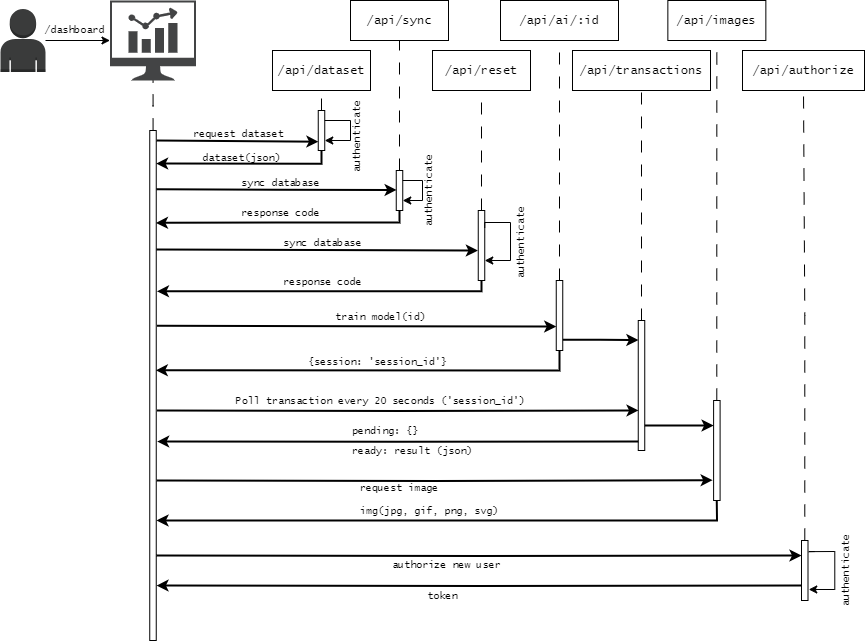

The diagram above was exported from draw.io. Its source (the exported page's mxGraphModel, read from the mxfile embedded in the PNG):
<mxGraphModel dx="2856" dy="2320" grid="1" gridSize="10" guides="1" tooltips="1" connect="1" arrows="1" fold="1" page="1" pageScale="1" pageWidth="850" pageHeight="1100" math="0" shadow="0">
  <root>
    <mxCell id="0" />
    <mxCell id="1" parent="0" />
    <mxCell id="2" style="edgeStyle=orthogonalEdgeStyle;rounded=0;orthogonalLoop=1;jettySize=auto;html=1;" edge="1" source="3" target="66" parent="1">
      <mxGeometry relative="1" as="geometry" />
    </mxCell>
    <mxCell id="3" value="" style="outlineConnect=0;dashed=0;verticalLabelPosition=bottom;verticalAlign=top;align=center;html=1;shape=mxgraph.aws3.user;fillColor=#3A3B3B;gradientColor=none;" vertex="1" parent="1">
      <mxGeometry x="-370" y="1038.5" width="45" height="63" as="geometry" />
    </mxCell>
    <mxCell id="4" value="&lt;font face=&quot;Lucida Console&quot;&gt;/api/dataset&lt;/font&gt;" style="rounded=0;whiteSpace=wrap;html=1;" vertex="1" parent="1">
      <mxGeometry x="-98" y="1080" width="98" height="40" as="geometry" />
    </mxCell>
    <mxCell id="5" value="&lt;font face=&quot;Lucida Console&quot;&gt;/api/sync&lt;/font&gt;" style="rounded=0;whiteSpace=wrap;html=1;" vertex="1" parent="1">
      <mxGeometry x="-19.999999999999993" y="1030" width="98" height="40" as="geometry" />
    </mxCell>
    <mxCell id="6" value="&lt;font face=&quot;Lucida Console&quot;&gt;/api/reset&lt;/font&gt;" style="rounded=0;whiteSpace=wrap;html=1;" vertex="1" parent="1">
      <mxGeometry x="62" y="1080" width="98" height="40" as="geometry" />
    </mxCell>
    <mxCell id="7" value="&lt;font face=&quot;Lucida Console&quot;&gt;/api/ai/:id&lt;/font&gt;" style="rounded=0;whiteSpace=wrap;html=1;" vertex="1" parent="1">
      <mxGeometry x="129.99999999999997" y="1030" width="118" height="40" as="geometry" />
    </mxCell>
    <mxCell id="8" value="&lt;font face=&quot;Lucida Console&quot;&gt;/api/transactions&lt;/font&gt;" style="rounded=0;whiteSpace=wrap;html=1;" vertex="1" parent="1">
      <mxGeometry x="202" y="1080" width="138" height="40" as="geometry" />
    </mxCell>
    <mxCell id="9" value="&lt;font face=&quot;Lucida Console&quot;&gt;/api/images&lt;/font&gt;" style="rounded=0;whiteSpace=wrap;html=1;" vertex="1" parent="1">
      <mxGeometry x="297.35" y="1030" width="98" height="40" as="geometry" />
    </mxCell>
    <mxCell id="10" style="edgeStyle=orthogonalEdgeStyle;rounded=0;orthogonalLoop=1;jettySize=auto;html=1;entryX=0.5;entryY=1;entryDx=0;entryDy=0;dashed=1;dashPattern=12 12;endArrow=none;endFill=0;" edge="1" source="11" target="4" parent="1">
      <mxGeometry relative="1" as="geometry" />
    </mxCell>
    <mxCell id="11" value="" style="rounded=0;whiteSpace=wrap;html=1;" vertex="1" parent="1">
      <mxGeometry x="-52.25" y="1140" width="6.5" height="40" as="geometry" />
    </mxCell>
    <mxCell id="12" style="edgeStyle=orthogonalEdgeStyle;rounded=0;orthogonalLoop=1;jettySize=auto;html=1;entryX=0.5;entryY=1;entryDx=0;entryDy=0;dashed=1;dashPattern=12 12;endArrow=none;endFill=0;" edge="1" source="13" target="5" parent="1">
      <mxGeometry relative="1" as="geometry" />
    </mxCell>
    <mxCell id="13" value="" style="rounded=0;whiteSpace=wrap;html=1;" vertex="1" parent="1">
      <mxGeometry x="25.75" y="1200" width="6.5" height="40" as="geometry" />
    </mxCell>
    <mxCell id="14" style="edgeStyle=orthogonalEdgeStyle;rounded=0;orthogonalLoop=1;jettySize=auto;html=1;entryX=0.5;entryY=1;entryDx=0;entryDy=0;endArrow=none;endFill=0;dashed=1;dashPattern=12 12;" edge="1" source="15" target="6" parent="1">
      <mxGeometry relative="1" as="geometry" />
    </mxCell>
    <mxCell id="15" value="" style="rounded=0;whiteSpace=wrap;html=1;" vertex="1" parent="1">
      <mxGeometry x="107.75" y="1240" width="6.5" height="70" as="geometry" />
    </mxCell>
    <mxCell id="16" style="edgeStyle=orthogonalEdgeStyle;rounded=0;orthogonalLoop=1;jettySize=auto;html=1;entryX=0.5;entryY=1;entryDx=0;entryDy=0;startArrow=none;startFill=0;endArrow=none;endFill=0;dashed=1;dashPattern=12 12;" edge="1" source="19" target="7" parent="1">
      <mxGeometry relative="1" as="geometry" />
    </mxCell>
    <mxCell id="17" style="edgeStyle=orthogonalEdgeStyle;rounded=0;orthogonalLoop=1;jettySize=auto;html=1;entryX=0.926;entryY=0.743;entryDx=0;entryDy=0;exitX=0.5;exitY=1;exitDx=0;exitDy=0;entryPerimeter=0;strokeWidth=2;" edge="1" source="19" parent="1">
      <mxGeometry relative="1" as="geometry">
        <mxPoint x="-214.731" y="1399.7929999999997" as="targetPoint" />
        <Array as="points">
          <mxPoint x="189" y="1400" />
          <mxPoint x="187" y="1400" />
        </Array>
      </mxGeometry>
    </mxCell>
    <mxCell id="18" style="edgeStyle=orthogonalEdgeStyle;rounded=0;orthogonalLoop=1;jettySize=auto;html=1;entryX=0.026;entryY=0.15;entryDx=0;entryDy=0;entryPerimeter=0;exitX=0.97;exitY=0.847;exitDx=0;exitDy=0;exitPerimeter=0;strokeWidth=2;" edge="1" source="19" target="22" parent="1">
      <mxGeometry relative="1" as="geometry">
        <Array as="points" />
      </mxGeometry>
    </mxCell>
    <mxCell id="19" value="" style="rounded=0;whiteSpace=wrap;html=1;" vertex="1" parent="1">
      <mxGeometry x="185.75" y="1310" width="6.5" height="70" as="geometry" />
    </mxCell>
    <mxCell id="20" style="edgeStyle=orthogonalEdgeStyle;rounded=0;orthogonalLoop=1;jettySize=auto;html=1;entryX=0.5;entryY=1;entryDx=0;entryDy=0;endArrow=none;endFill=0;dashed=1;dashPattern=12 12;" edge="1" source="22" target="8" parent="1">
      <mxGeometry relative="1" as="geometry" />
    </mxCell>
    <mxCell id="21" style="edgeStyle=orthogonalEdgeStyle;rounded=0;orthogonalLoop=1;jettySize=auto;html=1;entryX=0;entryY=0.25;entryDx=0;entryDy=0;strokeWidth=2;" edge="1" source="22" target="24" parent="1">
      <mxGeometry relative="1" as="geometry">
        <Array as="points">
          <mxPoint x="290" y="1455" />
          <mxPoint x="290" y="1455" />
        </Array>
      </mxGeometry>
    </mxCell>
    <mxCell id="22" value="" style="rounded=0;whiteSpace=wrap;html=1;" vertex="1" parent="1">
      <mxGeometry x="267.75" y="1350" width="6.5" height="130" as="geometry" />
    </mxCell>
    <mxCell id="23" style="edgeStyle=orthogonalEdgeStyle;rounded=0;orthogonalLoop=1;jettySize=auto;html=1;entryX=0.5;entryY=1;entryDx=0;entryDy=0;endArrow=none;endFill=0;dashed=1;dashPattern=12 12;" edge="1" source="24" target="9" parent="1">
      <mxGeometry relative="1" as="geometry" />
    </mxCell>
    <mxCell id="24" value="" style="rounded=0;whiteSpace=wrap;html=1;" vertex="1" parent="1">
      <mxGeometry x="343.1" y="1430" width="6.5" height="100" as="geometry" />
    </mxCell>
    <mxCell id="25" value="&lt;font style=&quot;font-size: 10px;&quot; face=&quot;Lucida Console&quot;&gt;&lt;span style=&quot;&quot;&gt;request &lt;/span&gt;&lt;span style=&quot;&quot;&gt;dataset&lt;/span&gt;&lt;/font&gt;" style="text;html=1;align=center;verticalAlign=middle;resizable=0;points=[];autosize=1;strokeColor=none;fillColor=none;fontStyle=0" vertex="1" parent="1">
      <mxGeometry x="-186.97" y="1148" width="110" height="30" as="geometry" />
    </mxCell>
    <mxCell id="26" value="" style="endArrow=classic;html=1;rounded=0;entryX=0.025;entryY=0.78;entryDx=0;entryDy=0;entryPerimeter=0;endFill=1;strokeWidth=2;" edge="1" target="11" parent="1">
      <mxGeometry width="50" height="50" relative="1" as="geometry">
        <mxPoint x="-214" y="1170" as="sourcePoint" />
        <mxPoint x="-134" y="1170" as="targetPoint" />
      </mxGeometry>
    </mxCell>
    <mxCell id="27" style="edgeStyle=orthogonalEdgeStyle;rounded=0;orthogonalLoop=1;jettySize=auto;html=1;entryX=0.976;entryY=0.154;entryDx=0;entryDy=0;entryPerimeter=0;exitX=0.5;exitY=1;exitDx=0;exitDy=0;strokeWidth=2;" edge="1" source="11" parent="1">
      <mxGeometry relative="1" as="geometry">
        <mxPoint x="-214.40599999999995" y="1193.054" as="targetPoint" />
        <Array as="points">
          <mxPoint x="-49" y="1193" />
        </Array>
      </mxGeometry>
    </mxCell>
    <mxCell id="28" value="&lt;font face=&quot;Lucida Console&quot;&gt;&lt;span style=&quot;font-size: 10px;&quot;&gt;&lt;span&gt;dataset(json)&lt;/span&gt;&lt;/span&gt;&lt;/font&gt;" style="text;html=1;align=center;verticalAlign=middle;resizable=0;points=[];autosize=1;strokeColor=none;fillColor=none;fontStyle=0" vertex="1" parent="1">
      <mxGeometry x="-179" y="1172" width="100" height="30" as="geometry" />
    </mxCell>
    <mxCell id="29" style="edgeStyle=orthogonalEdgeStyle;rounded=0;orthogonalLoop=1;jettySize=auto;html=1;entryX=0.06;entryY=0.335;entryDx=0;entryDy=0;entryPerimeter=0;exitX=1;exitY=0.25;exitDx=0;exitDy=0;strokeWidth=2;" edge="1" parent="1">
      <mxGeometry relative="1" as="geometry">
        <mxPoint x="-214.25" y="1218.7500000000018" as="sourcePoint" />
        <mxPoint x="26.1400000000001" y="1219.435" as="targetPoint" />
      </mxGeometry>
    </mxCell>
    <mxCell id="30" style="edgeStyle=orthogonalEdgeStyle;rounded=0;orthogonalLoop=1;jettySize=auto;html=1;entryX=1;entryY=0.75;entryDx=0;entryDy=0;exitX=1;exitY=0.25;exitDx=0;exitDy=0;" edge="1" source="11" target="11" parent="1">
      <mxGeometry relative="1" as="geometry">
        <Array as="points">
          <mxPoint x="-20" y="1150" />
          <mxPoint x="-20" y="1170" />
        </Array>
      </mxGeometry>
    </mxCell>
    <mxCell id="31" value="&lt;font face=&quot;Lucida Console&quot;&gt;&lt;span style=&quot;font-size: 10px;&quot;&gt;&lt;span&gt;authenticate&lt;/span&gt;&lt;/span&gt;&lt;/font&gt;" style="text;html=1;align=center;verticalAlign=middle;resizable=0;points=[];autosize=1;strokeColor=none;fillColor=none;rotation=-90;fontStyle=0" vertex="1" parent="1">
      <mxGeometry x="-64" y="1151" width="100" height="30" as="geometry" />
    </mxCell>
    <mxCell id="32" style="edgeStyle=orthogonalEdgeStyle;rounded=0;orthogonalLoop=1;jettySize=auto;html=1;entryX=0.954;entryY=0.323;entryDx=0;entryDy=0;entryPerimeter=0;exitX=0.5;exitY=1;exitDx=0;exitDy=0;strokeWidth=2;" edge="1" source="13" parent="1">
      <mxGeometry relative="1" as="geometry">
        <mxPoint x="-214.54899999999998" y="1252.3729999999996" as="targetPoint" />
        <Array as="points">
          <mxPoint x="29" y="1252" />
          <mxPoint x="-94" y="1252" />
        </Array>
      </mxGeometry>
    </mxCell>
    <mxCell id="33" value="&lt;font face=&quot;Lucida Console&quot;&gt;&lt;span style=&quot;font-size: 10px;&quot;&gt;&lt;span&gt;sync database&lt;/span&gt;&lt;/span&gt;&lt;/font&gt;" style="text;html=1;align=center;verticalAlign=middle;resizable=0;points=[];autosize=1;strokeColor=none;fillColor=none;fontStyle=0" vertex="1" parent="1">
      <mxGeometry x="-140" y="1197" width="100" height="30" as="geometry" />
    </mxCell>
    <mxCell id="34" value="&lt;font face=&quot;Lucida Console&quot;&gt;&lt;span style=&quot;font-size: 10px;&quot;&gt;&lt;span&gt;response code&lt;/span&gt;&lt;/span&gt;&lt;/font&gt;" style="text;html=1;align=center;verticalAlign=middle;resizable=0;points=[];autosize=1;strokeColor=none;fillColor=none;fontStyle=0" vertex="1" parent="1">
      <mxGeometry x="-140" y="1226.5" width="100" height="30" as="geometry" />
    </mxCell>
    <mxCell id="35" style="edgeStyle=orthogonalEdgeStyle;rounded=0;orthogonalLoop=1;jettySize=auto;html=1;entryX=1;entryY=0.75;entryDx=0;entryDy=0;" edge="1" source="13" target="13" parent="1">
      <mxGeometry relative="1" as="geometry">
        <mxPoint x="33" y="1231" as="targetPoint" />
        <Array as="points">
          <mxPoint x="52" y="1210" />
          <mxPoint x="52" y="1230" />
        </Array>
      </mxGeometry>
    </mxCell>
    <mxCell id="36" value="&lt;font face=&quot;Lucida Console&quot;&gt;&lt;span style=&quot;font-size: 10px;&quot;&gt;&lt;span&gt;authenticate&lt;/span&gt;&lt;/span&gt;&lt;/font&gt;" style="text;html=1;align=center;verticalAlign=middle;resizable=0;points=[];autosize=1;strokeColor=none;fillColor=none;rotation=-90;fontStyle=0" vertex="1" parent="1">
      <mxGeometry x="8.030000000000001" y="1205" width="100" height="30" as="geometry" />
    </mxCell>
    <mxCell id="37" style="edgeStyle=orthogonalEdgeStyle;rounded=0;orthogonalLoop=1;jettySize=auto;html=1;entryX=-0.053;entryY=0.572;entryDx=0;entryDy=0;entryPerimeter=0;exitX=1;exitY=0.25;exitDx=0;exitDy=0;strokeWidth=2;" edge="1" target="15" parent="1">
      <mxGeometry relative="1" as="geometry">
        <mxPoint x="-214.25" y="1279.0000000000018" as="sourcePoint" />
        <mxPoint x="26.1400000000001" y="1279.685" as="targetPoint" />
      </mxGeometry>
    </mxCell>
    <mxCell id="38" style="edgeStyle=orthogonalEdgeStyle;rounded=0;orthogonalLoop=1;jettySize=auto;html=1;exitX=1;exitY=0.25;exitDx=0;exitDy=0;" edge="1" source="15" target="15" parent="1">
      <mxGeometry relative="1" as="geometry">
        <mxPoint x="110" y="1290" as="targetPoint" />
        <Array as="points">
          <mxPoint x="114" y="1252" />
          <mxPoint x="140" y="1252" />
          <mxPoint x="140" y="1290" />
        </Array>
      </mxGeometry>
    </mxCell>
    <mxCell id="39" style="edgeStyle=orthogonalEdgeStyle;rounded=0;orthogonalLoop=1;jettySize=auto;html=1;entryX=1.106;entryY=0.518;entryDx=0;entryDy=0;entryPerimeter=0;strokeWidth=2;" edge="1" source="15" parent="1">
      <mxGeometry relative="1" as="geometry">
        <mxPoint x="-213.56099999999992" y="1320.8179999999993" as="targetPoint" />
        <Array as="points">
          <mxPoint x="111" y="1321" />
        </Array>
      </mxGeometry>
    </mxCell>
    <mxCell id="40" value="&lt;font face=&quot;Lucida Console&quot;&gt;&lt;span style=&quot;font-size: 10px;&quot;&gt;&lt;span&gt;sync database&lt;/span&gt;&lt;/span&gt;&lt;/font&gt;" style="text;html=1;align=center;verticalAlign=middle;resizable=0;points=[];autosize=1;strokeColor=none;fillColor=none;fontStyle=0" vertex="1" parent="1">
      <mxGeometry x="-98" y="1257" width="100" height="30" as="geometry" />
    </mxCell>
    <mxCell id="41" value="&lt;font face=&quot;Lucida Console&quot;&gt;&lt;span style=&quot;font-size: 10px;&quot;&gt;&lt;span&gt;response code&lt;/span&gt;&lt;/span&gt;&lt;/font&gt;" style="text;html=1;align=center;verticalAlign=middle;resizable=0;points=[];autosize=1;strokeColor=none;fillColor=none;fontStyle=0" vertex="1" parent="1">
      <mxGeometry x="-98" y="1296" width="100" height="30" as="geometry" />
    </mxCell>
    <mxCell id="42" style="edgeStyle=orthogonalEdgeStyle;rounded=0;orthogonalLoop=1;jettySize=auto;html=1;entryX=0;entryY=0.5;entryDx=0;entryDy=0;exitX=1;exitY=0.25;exitDx=0;exitDy=0;strokeWidth=2;" edge="1" parent="1">
      <mxGeometry relative="1" as="geometry">
        <mxPoint x="-213.5" y="1355.2400000000018" as="sourcePoint" />
        <mxPoint x="185.75" y="1356" as="targetPoint" />
      </mxGeometry>
    </mxCell>
    <mxCell id="43" value="&lt;font face=&quot;Lucida Console&quot;&gt;&lt;span style=&quot;font-size: 10px;&quot;&gt;&lt;span&gt;train model(id)&lt;/span&gt;&lt;/span&gt;&lt;/font&gt;" style="text;html=1;align=center;verticalAlign=middle;resizable=0;points=[];autosize=1;strokeColor=none;fillColor=none;fontStyle=0" vertex="1" parent="1">
      <mxGeometry x="-45" y="1331" width="110" height="30" as="geometry" />
    </mxCell>
    <mxCell id="44" value="&lt;font face=&quot;Lucida Console&quot;&gt;&lt;span style=&quot;font-size: 10px;&quot;&gt;&lt;span&gt;{session: 'session_id'}&lt;/span&gt;&lt;/span&gt;&lt;/font&gt;" style="text;html=1;align=center;verticalAlign=middle;resizable=0;points=[];autosize=1;strokeColor=none;fillColor=none;fontStyle=0" vertex="1" parent="1">
      <mxGeometry x="-73" y="1376" width="160" height="30" as="geometry" />
    </mxCell>
    <mxCell id="45" style="edgeStyle=orthogonalEdgeStyle;rounded=0;orthogonalLoop=1;jettySize=auto;html=1;entryX=0.047;entryY=0.692;entryDx=0;entryDy=0;exitX=1;exitY=0.25;exitDx=0;exitDy=0;strokeWidth=2;entryPerimeter=0;" edge="1" target="22" parent="1">
      <mxGeometry relative="1" as="geometry">
        <mxPoint x="-213.5" y="1440.0000000000018" as="sourcePoint" />
        <mxPoint x="185.75" y="1440.76" as="targetPoint" />
      </mxGeometry>
    </mxCell>
    <mxCell id="46" style="edgeStyle=orthogonalEdgeStyle;rounded=0;orthogonalLoop=1;jettySize=auto;html=1;endArrow=none;endFill=0;dashed=1;dashPattern=12 12;" edge="1" source="47" target="66" parent="1">
      <mxGeometry relative="1" as="geometry" />
    </mxCell>
    <mxCell id="47" value="" style="rounded=0;whiteSpace=wrap;html=1;" vertex="1" parent="1">
      <mxGeometry x="-220.75" y="1160" width="6.5" height="510" as="geometry" />
    </mxCell>
    <mxCell id="48" value="&lt;font face=&quot;Lucida Console&quot;&gt;&lt;span style=&quot;font-size: 10px;&quot;&gt;Poll transaction every 20 seconds ('session_id')&lt;/span&gt;&lt;/font&gt;" style="text;html=1;align=center;verticalAlign=middle;resizable=0;points=[];autosize=1;strokeColor=none;fillColor=none;fontStyle=0" vertex="1" parent="1">
      <mxGeometry x="-145" y="1415" width="310" height="30" as="geometry" />
    </mxCell>
    <mxCell id="49" style="edgeStyle=orthogonalEdgeStyle;rounded=0;orthogonalLoop=1;jettySize=auto;html=1;entryX=-0.001;entryY=0.931;entryDx=0;entryDy=0;strokeWidth=2;entryPerimeter=0;endArrow=none;endFill=0;startArrow=classic;startFill=1;exitX=1.141;exitY=0.61;exitDx=0;exitDy=0;exitPerimeter=0;" edge="1" source="47" target="22" parent="1">
      <mxGeometry relative="1" as="geometry">
        <mxPoint x="-215" y="1470" as="sourcePoint" />
        <mxPoint x="268.25" y="1470" as="targetPoint" />
        <Array as="points" />
      </mxGeometry>
    </mxCell>
    <mxCell id="50" value="&lt;font face=&quot;Lucida Console&quot;&gt;&lt;span style=&quot;font-size: 10px;&quot;&gt;&lt;span&gt;pending: {}&lt;/span&gt;&lt;/span&gt;&lt;/font&gt;" style="text;html=1;align=left;verticalAlign=middle;resizable=0;points=[];autosize=1;strokeColor=none;fillColor=none;fontStyle=0" vertex="1" parent="1">
      <mxGeometry x="-20" y="1445" width="90" height="30" as="geometry" />
    </mxCell>
    <mxCell id="51" value="&lt;font face=&quot;Lucida Console&quot;&gt;&lt;span style=&quot;font-size: 10px;&quot;&gt;&lt;span&gt;ready: result (json)&lt;/span&gt;&lt;/span&gt;&lt;/font&gt;" style="text;html=1;align=left;verticalAlign=middle;resizable=0;points=[];autosize=1;strokeColor=none;fillColor=none;fontStyle=0" vertex="1" parent="1">
      <mxGeometry x="-20" y="1465" width="140" height="30" as="geometry" />
    </mxCell>
    <mxCell id="52" style="edgeStyle=orthogonalEdgeStyle;rounded=0;orthogonalLoop=1;jettySize=auto;html=1;entryX=-0.144;entryY=0.797;entryDx=0;entryDy=0;exitX=1;exitY=0.25;exitDx=0;exitDy=0;strokeWidth=2;entryPerimeter=0;" edge="1" target="24" parent="1">
      <mxGeometry relative="1" as="geometry">
        <mxPoint x="-213.75" y="1510.0000000000018" as="sourcePoint" />
        <mxPoint x="267.75" y="1510" as="targetPoint" />
      </mxGeometry>
    </mxCell>
    <mxCell id="53" style="edgeStyle=orthogonalEdgeStyle;rounded=0;orthogonalLoop=1;jettySize=auto;html=1;exitX=0.5;exitY=1;exitDx=0;exitDy=0;strokeWidth=2;" edge="1" source="24" parent="1">
      <mxGeometry relative="1" as="geometry">
        <mxPoint x="-214" y="1550" as="targetPoint" />
        <Array as="points">
          <mxPoint x="346" y="1550" />
        </Array>
      </mxGeometry>
    </mxCell>
    <mxCell id="54" value="&lt;font face=&quot;Lucida Console&quot;&gt;/api/authorize&lt;/font&gt;" style="rounded=0;whiteSpace=wrap;html=1;" vertex="1" parent="1">
      <mxGeometry x="372" y="1080" width="122" height="40" as="geometry" />
    </mxCell>
    <mxCell id="55" style="edgeStyle=orthogonalEdgeStyle;rounded=0;orthogonalLoop=1;jettySize=auto;html=1;entryX=0.5;entryY=1;entryDx=0;entryDy=0;dashed=1;dashPattern=12 12;endArrow=none;endFill=0;" edge="1" source="56" target="54" parent="1">
      <mxGeometry relative="1" as="geometry" />
    </mxCell>
    <mxCell id="56" value="" style="rounded=0;whiteSpace=wrap;html=1;" vertex="1" parent="1">
      <mxGeometry x="431" y="1570" width="6.5" height="60" as="geometry" />
    </mxCell>
    <mxCell id="57" value="&lt;font face=&quot;Lucida Console&quot;&gt;&lt;span style=&quot;font-size: 10px;&quot;&gt;&lt;span&gt;request image&lt;/span&gt;&lt;/span&gt;&lt;/font&gt;" style="text;html=1;align=left;verticalAlign=middle;resizable=0;points=[];autosize=1;strokeColor=none;fillColor=none;fontStyle=0" vertex="1" parent="1">
      <mxGeometry x="-11.970000000000002" y="1502" width="100" height="30" as="geometry" />
    </mxCell>
    <mxCell id="58" value="&lt;font face=&quot;Lucida Console&quot;&gt;&lt;span style=&quot;font-size: 10px;&quot;&gt;&lt;span&gt;img(jpg, gif, png, svg)&lt;/span&gt;&lt;/span&gt;&lt;/font&gt;" style="text;html=1;align=left;verticalAlign=middle;resizable=0;points=[];autosize=1;strokeColor=none;fillColor=none;fontStyle=0" vertex="1" parent="1">
      <mxGeometry x="-11.970000000000002" y="1525" width="160" height="30" as="geometry" />
    </mxCell>
    <mxCell id="59" value="&lt;font face=&quot;Lucida Console&quot;&gt;&lt;span style=&quot;font-size: 10px;&quot;&gt;&lt;span&gt;authenticate&lt;/span&gt;&lt;/span&gt;&lt;/font&gt;" style="text;html=1;align=center;verticalAlign=middle;resizable=0;points=[];autosize=1;strokeColor=none;fillColor=none;rotation=-90;fontStyle=0" vertex="1" parent="1">
      <mxGeometry x="100" y="1257" width="100" height="30" as="geometry" />
    </mxCell>
    <mxCell id="60" value="&lt;font face=&quot;Lucida Console&quot;&gt;&lt;span style=&quot;font-size: 10px;&quot;&gt;&lt;span&gt;authenticate&lt;/span&gt;&lt;/span&gt;&lt;/font&gt;" style="text;html=1;align=center;verticalAlign=middle;resizable=0;points=[];autosize=1;strokeColor=none;fillColor=none;rotation=-90;fontStyle=0" vertex="1" parent="1">
      <mxGeometry x="425.25" y="1585.05" width="100" height="30" as="geometry" />
    </mxCell>
    <mxCell id="61" style="edgeStyle=orthogonalEdgeStyle;rounded=0;orthogonalLoop=1;jettySize=auto;html=1;" edge="1" parent="1">
      <mxGeometry relative="1" as="geometry">
        <mxPoint x="444.25" y="1581.05" as="sourcePoint" />
        <mxPoint x="438.25" y="1618.99" as="targetPoint" />
        <Array as="points">
          <mxPoint x="438.25" y="1580.99" />
          <mxPoint x="464.25" y="1580.99" />
          <mxPoint x="464.25" y="1618.99" />
        </Array>
      </mxGeometry>
    </mxCell>
    <mxCell id="62" style="edgeStyle=orthogonalEdgeStyle;rounded=0;orthogonalLoop=1;jettySize=auto;html=1;entryX=0;entryY=0.25;entryDx=0;entryDy=0;exitX=1.007;exitY=0.804;exitDx=0;exitDy=0;strokeWidth=2;exitPerimeter=0;" edge="1" target="56" parent="1">
      <mxGeometry relative="1" as="geometry">
        <mxPoint x="-214" y="1585.05" as="sourcePoint" />
        <mxPoint x="427.75" y="1585.05" as="targetPoint" />
      </mxGeometry>
    </mxCell>
    <mxCell id="63" style="edgeStyle=orthogonalEdgeStyle;rounded=0;orthogonalLoop=1;jettySize=auto;html=1;entryX=0;entryY=0.75;entryDx=0;entryDy=0;exitX=0.973;exitY=0.863;exitDx=0;exitDy=0;strokeWidth=2;exitPerimeter=0;endArrow=none;endFill=0;startArrow=classic;startFill=1;" edge="1" target="56" parent="1">
      <mxGeometry relative="1" as="geometry">
        <mxPoint x="-214" y="1615.05" as="sourcePoint" />
        <mxPoint x="427.75" y="1615.05" as="targetPoint" />
      </mxGeometry>
    </mxCell>
    <mxCell id="64" value="&lt;font face=&quot;Lucida Console&quot;&gt;&lt;span style=&quot;font-size: 10px;&quot;&gt;&lt;span&gt;authorize new user&lt;/span&gt;&lt;/span&gt;&lt;/font&gt;" style="text;html=1;align=center;verticalAlign=middle;resizable=0;points=[];autosize=1;strokeColor=none;fillColor=none;fontStyle=0" vertex="1" parent="1">
      <mxGeometry x="11" y="1579" width="130" height="30" as="geometry" />
    </mxCell>
    <mxCell id="65" value="&lt;font face=&quot;Lucida Console&quot;&gt;&lt;span style=&quot;font-size: 10px;&quot;&gt;&lt;span&gt;token&lt;/span&gt;&lt;/span&gt;&lt;/font&gt;" style="text;html=1;align=center;verticalAlign=middle;resizable=0;points=[];autosize=1;strokeColor=none;fillColor=none;fontStyle=0" vertex="1" parent="1">
      <mxGeometry x="47.28" y="1610" width="50" height="30" as="geometry" />
    </mxCell>
    <mxCell id="66" value="" style="sketch=0;pointerEvents=1;shadow=0;dashed=0;html=1;strokeColor=none;fillColor=#434445;aspect=fixed;labelPosition=center;verticalLabelPosition=bottom;verticalAlign=top;align=center;outlineConnect=0;shape=mxgraph.vvd.nsx_dashboard;" vertex="1" parent="1">
      <mxGeometry x="-260.51" y="1030" width="86.02" height="80" as="geometry" />
    </mxCell>
    <mxCell id="67" value="&lt;font face=&quot;Lucida Console&quot;&gt;&lt;span style=&quot;font-size: 10px;&quot;&gt;&lt;span&gt;/dashboard&lt;/span&gt;&lt;/span&gt;&lt;/font&gt;" style="text;html=1;align=center;verticalAlign=middle;resizable=0;points=[];autosize=1;strokeColor=none;fillColor=none;fontStyle=0" vertex="1" parent="1">
      <mxGeometry x="-335.97" y="1044" width="80" height="30" as="geometry" />
    </mxCell>
  </root>
</mxGraphModel>